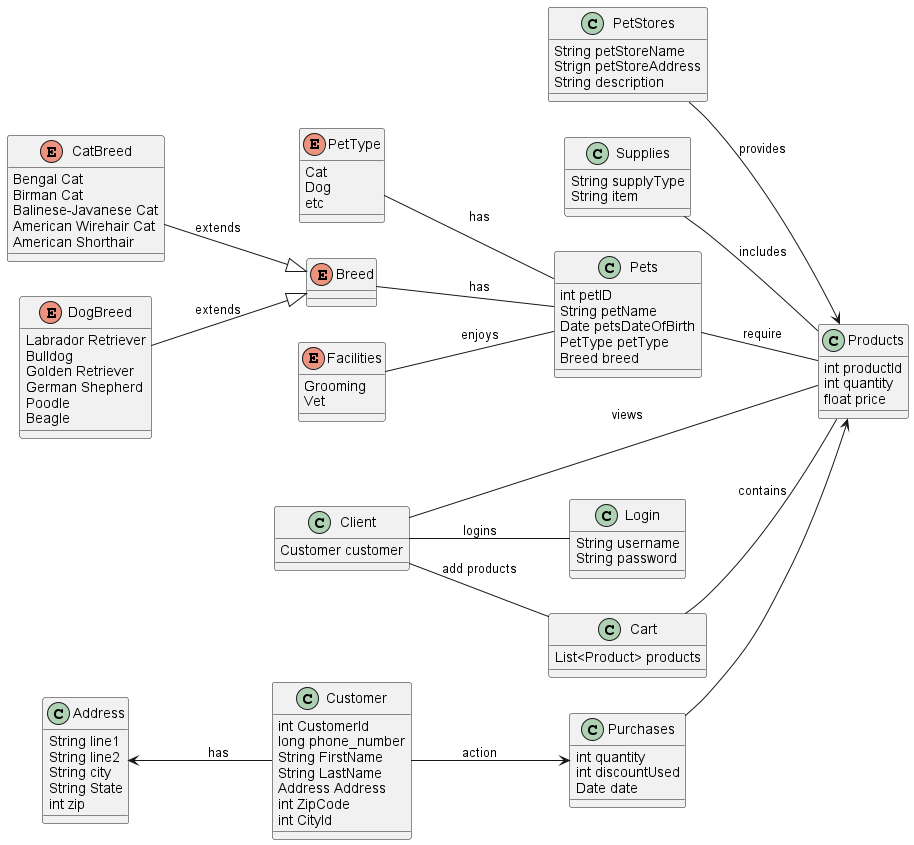

The diagram above was rendered by PlantUML. Its source (embedded in the PNG):
@startuml
'https://plantuml.com/class-diagram

left to right direction

class Customer {
int CustomerId
long phone_number
String FirstName
String LastName
Address Address
int ZipCode
int CityId
}

Address <-- Customer : has

enum PetType {
Cat
Dog
etc
}

enum Breed
{

}
CatBreed --|> Breed : extends
DogBreed --|> Breed : extends

enum CatBreed
{
Bengal Cat
Birman Cat
Balinese-Javanese Cat
American Wirehair Cat
American Shorthair
}
enum DogBreed
{
Labrador Retriever
Bulldog
Golden Retriever
German Shepherd
Poodle
Beagle
}

class Purchases
{
int quantity
int discountUsed
Date date
}

class Products
{
int productId
int quantity
float price
}

class PetStores
{
String petStoreName
Strign petStoreAddress
String description
}

class Supplies
{
String supplyType
String item
}

class Pets
{
int petID
String petName
Date petsDateOfBirth
PetType petType
Breed breed
}

enum Facilities
{
Grooming
Vet
}

class Address
{
String line1
String line2
String city
String State
int zip
}

Customer --> Purchases : action
Purchases --> Products
Supplies -- Products : includes
Pets -- Products : require
Facilities -- Pets : enjoys
PetStores --> Products : provides
Breed -- Pets : has
PetType -- Pets : has

class Login
{
 String username
 String password
}

class Client
{
 Customer customer
}

Client -- Login : logins
Client -- Products : views

class Cart 
{
 List<Product> products
}

Cart -- Products : contains
Client -- Cart : add products

@enduml